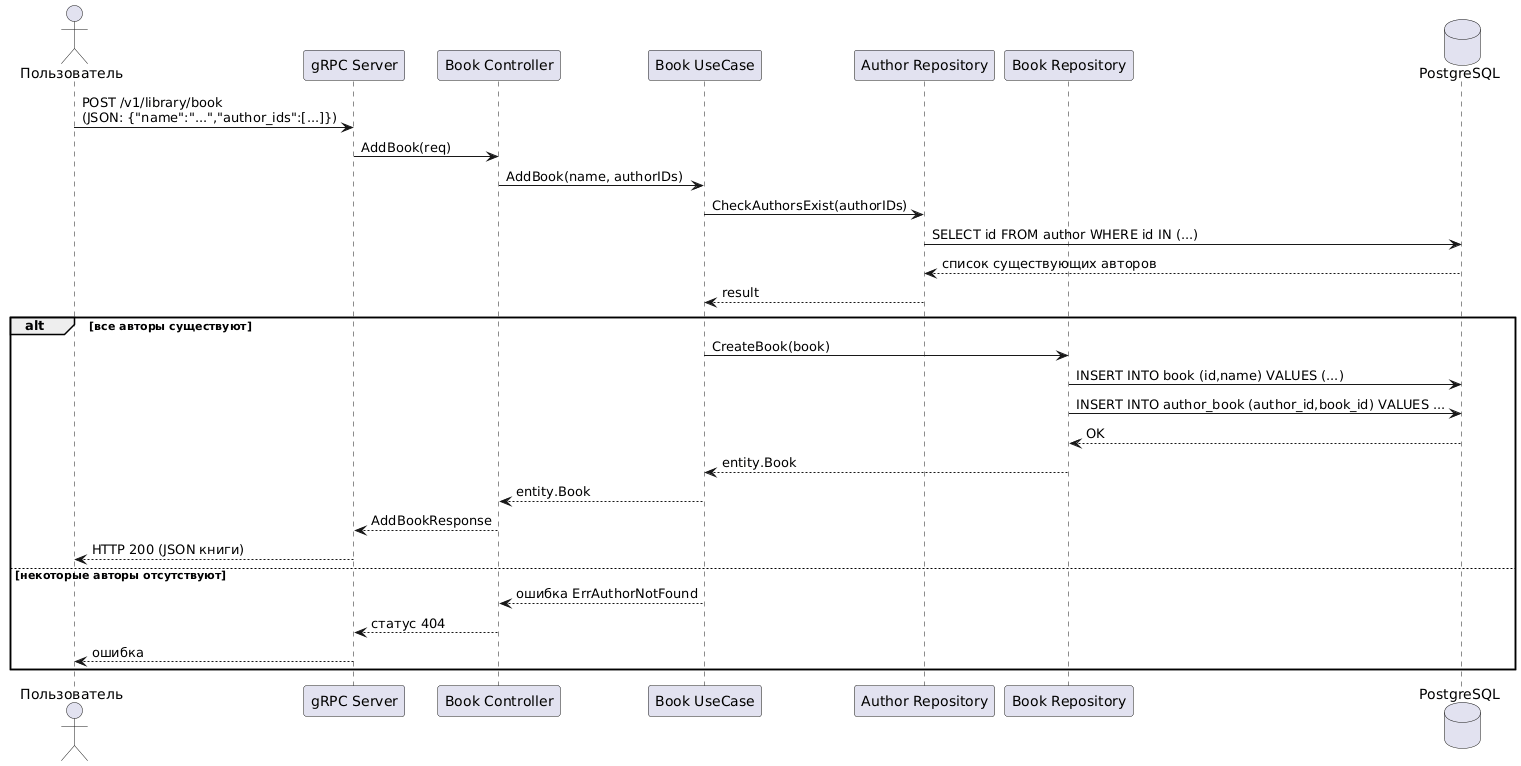

The diagram above was rendered by PlantUML. Its source (embedded in the PNG):
@startuml
actor Пользователь
participant "gRPC Server" as Server
participant "Book Controller" as Controller
participant "Book UseCase" as UseCase
participant "Author Repository" as AuthorRepo
participant "Book Repository" as BookRepo
database "PostgreSQL" as DB

Пользователь -> Server: POST /v1/library/book\n(JSON: {"name":"...","author_ids":[...]})
Server -> Controller: AddBook(req)
Controller -> UseCase: AddBook(name, authorIDs)
UseCase -> AuthorRepo: CheckAuthorsExist(authorIDs)
AuthorRepo -> DB: SELECT id FROM author WHERE id IN (...)
DB --> AuthorRepo: список существующих авторов
AuthorRepo --> UseCase: result
alt все авторы существуют
    UseCase -> BookRepo: CreateBook(book)
    BookRepo -> DB: INSERT INTO book (id,name) VALUES (...)
    BookRepo -> DB: INSERT INTO author_book (author_id,book_id) VALUES ...
    DB --> BookRepo: OK
    BookRepo --> UseCase: entity.Book
    UseCase --> Controller: entity.Book
    Controller --> Server: AddBookResponse
    Server --> Пользователь: HTTP 200 (JSON книги)
else некоторые авторы отсутствуют
    UseCase --> Controller: ошибка ErrAuthorNotFound
    Controller --> Server: статус 404
    Server --> Пользователь: ошибка
end
@enduml